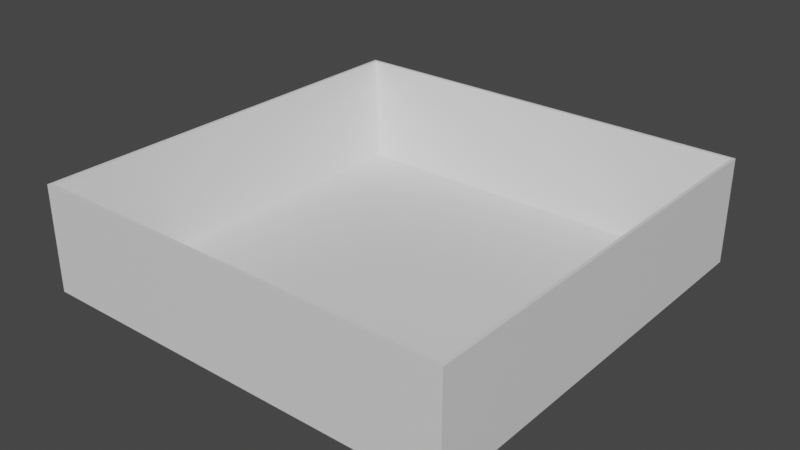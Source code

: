 # Source: scene.blend  (saved by Blender 3.4.6; exported with 4.5.12 LTS)
import bpy
from mathutils import Matrix  # noqa: F401  (used for matrix-valued properties, if any)

bpy.ops.wm.read_factory_settings(use_empty=True)
scene = bpy.context.scene
scene.name = 'Scene'

# ---- materials (node trees are filled in below, after node groups)
mat_material = bpy.data.materials.new('Material')
mat_material.alpha_threshold = 0.0
mat_material.use_transparent_shadow = False
mat_material.roughness = 0.5
mat_material.line_color = (0.0, 0.0, 0.0, 1.0)

# ---- material node trees
mat_material.use_nodes = True; mat_material.node_tree.nodes.clear()
_N = mat_material.node_tree.nodes; _L = mat_material.node_tree.links
n0 = _N.new('ShaderNodeOutputMaterial'); n0.name = 'Material Output'; n0.location = (300, 300)
n1 = _N.new('ShaderNodeBsdfPrincipled'); n1.name = 'Principled BSDF'; n1.location = (10, 300)
n1.distribution = 'GGX'
n1.subsurface_method = 'RANDOM_WALK_SKIN'
n1.inputs[3].default_value = 1.45
n1.inputs[27].default_value = (0.0, 0.0, 0.0, 1.0)
n1.inputs[28].default_value = 1.0
_L.new(n1.outputs[0], n0.inputs[0])
n0.is_active_output = True

# ---- world
world_world = bpy.data.worlds.new('World'); scene.world = world_world
world_world.use_nodes = True; world_world.node_tree.nodes.clear()
_N = world_world.node_tree.nodes; _L = world_world.node_tree.links
n0 = _N.new('ShaderNodeOutputWorld'); n0.name = 'World Output'; n0.location = (300, 300)
n1 = _N.new('ShaderNodeBackground'); n1.name = 'Background'; n1.location = (10, 300)
n1.inputs[0].default_value = (0.05088, 0.05088, 0.05088, 1.0)
_L.new(n1.outputs[0], n0.inputs[0])
n0.is_active_output = True
world_world.color = (0.05088, 0.05088, 0.05088)
world_world.use_sun_shadow = False
world_world.sun_shadow_jitter_overblur = 0.0

# ---- meshes
me_cube = bpy.data.meshes.new('Cube')
me_cube.from_pydata([(20.3, 20.3, -1.261), (20.3, 20.3, -0.7403), (20.3, -20.3, -1.261), (20.3, -20.3, -0.7403), (-20.3, 20.3, -1.261), (-20.3, 20.3, -0.7403), (-20.3, -20.3, -1.261), (-20.3, -20.3, -0.7403), (-20.3, -18.21, -0.7403), (20.3, -18.21, -1.261), (-20.3, -18.21, -1.261), (20.3, -18.21, -0.7403), (-20.3, 18.11, -1.261), (20.3, 18.11, -0.7403), (-20.3, 18.11, -0.7403), (20.3, 18.11, -1.261), (18.0, 20.3, -0.7403), (18.0, -20.3, -1.261), (18.0, -20.3, -0.7403), (18.0, 20.3, -1.261), (18.0, -18.21, -0.7403), (18.0, -18.21, -1.261), (18.0, 18.11, -1.261), (18.0, 18.11, -0.7403), (-18.0, 20.3, -0.7403), (-18.0, -20.3, -1.261), (-18.0, -18.21, -0.7403), (-18.0, 18.11, -0.7403), (-18.0, -20.3, -0.7403), (-18.0, 20.3, -1.261), (-18.0, -18.21, -1.261), (-18.0, 18.11, -1.261), (-20.3, -18.21, 8.809), (-20.3, -20.3, 8.809), (-18.0, 20.3, 8.809), (-20.3, 20.3, 8.809), (18.0, -20.3, 8.809), (20.3, -20.3, 8.809), (20.3, 18.11, 8.809), (20.3, 20.3, 8.809), (-20.3, 18.11, 8.809), (20.3, -18.21, 8.809), (-19.98, -19.95, 8.809), (-20.01, 20.03, 8.809), (18.0, 20.3, 8.809), (-18.0, -20.3, 8.809), (20.01, -20.01, 8.809), (20.01, 20.01, 8.809)], [], [(30, 10, 6, 25), (28, 25, 6, 7), (14, 12, 4, 5), (18, 28, 45, 36), (11, 9, 2, 3), (16, 19, 0, 1), (13, 15, 9, 11), (11, 3, 37, 41), (7, 6, 10, 8), (31, 12, 10, 30), (29, 4, 12, 31), (7, 8, 32, 33), (1, 0, 15, 13), (8, 10, 12, 14), (14, 5, 35, 40), (0, 19, 22, 15), (15, 22, 21, 9), (27, 23, 20, 26), (24, 29, 19, 16), (24, 16, 44, 34), (3, 2, 17, 18), (9, 21, 17, 2), (13, 11, 41, 38), (5, 4, 29, 24), (16, 1, 39, 44), (8, 14, 40, 32), (19, 29, 31, 22), (22, 31, 30, 21), (18, 17, 25, 28), (21, 30, 25, 17), (46, 41, 37, 36), (47, 38, 41, 46), (44, 39, 38, 47), (34, 44, 47, 43), (42, 46, 36, 45), (32, 42, 45, 33), (40, 43, 42, 32), (35, 34, 43, 40), (3, 18, 36, 37), (5, 24, 34, 35), (26, 20, 46, 42), (20, 23, 47, 46), (27, 26, 42, 43), (23, 27, 43, 47), (28, 7, 33, 45), (1, 13, 38, 39)])
_uv = me_cube.uv_layers.new(name='UVMap')
_uv.uv.foreach_set('vector', [0.8608, 0.7371, 0.875, 0.7371, 0.875, 0.75, 0.8608, 0.75, 0.375, 0.9858, 0.625, 0.9858, 0.625, 1.0, 0.375, 1.0, 0.375, 0.2365, 0.625, 0.2365, 0.625, 0.25, 0.375, 0.25, 0.375, 0.7642, 0.375, 0.9858, 0.375, 0.9858, 0.375, 0.7642, 0.375, 0.7371, 0.625, 0.7371, 0.625, 0.75, 0.375, 0.75, 0.375, 0.4858, 0.625, 0.4858, 0.625, 0.5, 0.375, 0.5, 0.375, 0.5135, 0.625, 0.5135, 0.625, 0.7371, 0.375, 0.7371, 0.375, 0.7371, 0.375, 0.75, 0.375, 0.75, 0.375, 0.7371, 0.375, 0.0, 0.625, 0.0, 0.625, 0.01289, 0.375, 0.01289, 0.8608, 0.5135, 0.875, 0.5135, 0.875, 0.7371, 0.8608, 0.7371, 0.8608, 0.5, 0.875, 0.5, 0.875, 0.5135, 0.8608, 0.5135, 0.375, 0.0, 0.375, 0.01289, 0.375, 0.01289, 0.375, 0.0, 0.375, 0.5, 0.625, 0.5, 0.625, 0.5135, 0.375, 0.5135, 0.375, 0.01289, 0.625, 0.01289, 0.625, 0.2365, 0.375, 0.2365, 0.375, 0.2365, 0.375, 0.25, 0.375, 0.25, 0.375, 0.2365, 0.625, 0.5, 0.6392, 0.5, 0.6392, 0.5135, 0.625, 0.5135, 0.625, 0.5135, 0.6392, 0.5135, 0.6392, 0.7371, 0.625, 0.7371, 0.1392, 0.5135, 0.3608, 0.5135, 0.3608, 0.7371, 0.1392, 0.7371, 0.375, 0.2642, 0.625, 0.2642, 0.625, 0.4858, 0.375, 0.4858, 0.375, 0.2642, 0.375, 0.4858, 0.375, 0.4858, 0.375, 0.2642, 0.375, 0.75, 0.625, 0.75, 0.625, 0.7642, 0.375, 0.7642, 0.625, 0.7371, 0.6392, 0.7371, 0.6392, 0.75, 0.625, 0.75, 0.375, 0.5135, 0.375, 0.7371, 0.375, 0.7371, 0.375, 0.5135, 0.375, 0.25, 0.625, 0.25, 0.625, 0.2642, 0.375, 0.2642, 0.375, 0.4858, 0.375, 0.5, 0.375, 0.5, 0.375, 0.4858, 0.375, 0.01289, 0.375, 0.2365, 0.375, 0.2365, 0.375, 0.01289, 0.6392, 0.5, 0.8608, 0.5, 0.8608, 0.5135, 0.6392, 0.5135, 0.6392, 0.5135, 0.8608, 0.5135, 0.8608, 0.7371, 0.6392, 0.7371, 0.375, 0.7642, 0.625, 0.7642, 0.625, 0.9858, 0.375, 0.9858, 0.6392, 0.7371, 0.8608, 0.7371, 0.8608, 0.75, 0.6392, 0.75, 0.3608, 0.7371, 0.375, 0.7371, 0.375, 0.75, 0.3608, 0.75, 0.3608, 0.5135, 0.375, 0.5135, 0.375, 0.7371, 0.3608, 0.7371, 0.3608, 0.5, 0.375, 0.5, 0.375, 0.5135, 0.3608, 0.5135, 0.1392, 0.5, 0.3608, 0.5, 0.3608, 0.5135, 0.1392, 0.5135, 0.1392, 0.7371, 0.3608, 0.7371, 0.3608, 0.75, 0.1392, 0.75, 0.125, 0.7371, 0.1392, 0.7371, 0.1392, 0.75, 0.125, 0.75, 0.125, 0.5135, 0.1392, 0.5135, 0.1392, 0.7371, 0.125, 0.7371, 0.125, 0.5, 0.1392, 0.5, 0.1392, 0.5135, 0.125, 0.5135, 0.375, 0.75, 0.375, 0.7642, 0.375, 0.7642, 0.375, 0.75, 0.375, 0.25, 0.375, 0.2642, 0.375, 0.2642, 0.375, 0.25, 0.1392, 0.7371, 0.3608, 0.7371, 0.3608, 0.7371, 0.1392, 0.7371, 0.3608, 0.7371, 0.3608, 0.5135, 0.3608, 0.5135, 0.3608, 0.7371, 0.1392, 0.5135, 0.1392, 0.7371, 0.1392, 0.7371, 0.1392, 0.5135, 0.3608, 0.5135, 0.1392, 0.5135, 0.1392, 0.5135, 0.3608, 0.5135, 0.375, 0.9858, 0.375, 1.0, 0.375, 1.0, 0.375, 0.9858, 0.375, 0.5, 0.375, 0.5135, 0.375, 0.5135, 0.375, 0.5])
me_cube.materials.append(mat_material)
me_cube.use_mirror_vertex_groups = False
me_cube.update()

# ---- objects
ob_world = bpy.data.objects.new('World', me_cube)

# ---- transforms, parenting, visibility, modifiers, constraints
ob_world.location = (0.0, 0.0, -3.917)
ob_world.lock_rotations_4d = False
ob_world.empty_display_type = 'ARROWS'
ob_world.lineart.crease_threshold = 0.0

# ---- collection membership
scene.collection.objects.link(ob_world)

# ---- scene / render settings (as saved in the file)
scene.frame_start = 1; scene.frame_end = 250; scene.frame_set(1)
scene.render.engine = 'BLENDER_EEVEE_NEXT'
scene.cycles.sampling_pattern = 'TABULATED_SOBOL'
scene.cycles.use_light_tree = False
scene.view_settings.view_transform = 'Filmic'
bpy.context.view_layer.update()

# ---- added for rendering (the .blend has no active camera and no usable light): camera, sun
cam_auto = bpy.data.cameras.new('AutoCamera')
cam_auto.lens = 50.0
cam_auto.sensor_width = 36.0
cam_auto.clip_end = 1000.0
ob_auto_camera = bpy.data.objects.new('AutoCamera', cam_auto)
scene.collection.objects.link(ob_auto_camera)
ob_auto_camera.location = (53.9444, -64.7332, 43.0132)
ob_auto_camera.rotation_euler = (1.09748, -7.21219e-08, 0.694738)
scene.camera = ob_auto_camera
light_auto_sun = bpy.data.lights.new('AutoSun', 'SUN')
light_auto_sun.energy = 3.0
light_auto_sun.angle = 0.0523599
ob_auto_sun = bpy.data.objects.new('AutoSun', light_auto_sun)
scene.collection.objects.link(ob_auto_sun)
ob_auto_sun.rotation_euler = (0.872665, 0.174533, 0.523599)
bpy.context.view_layer.update()
